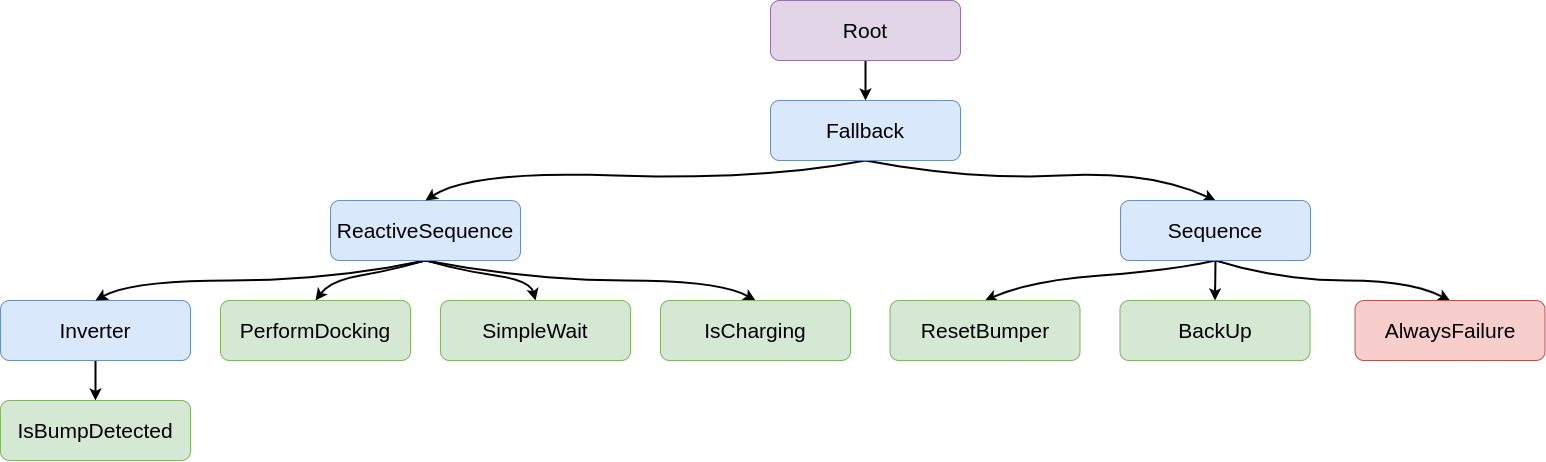

The diagram above was exported from draw.io. Its source (the exported page's mxGraphModel, read from the mxfile embedded in the PNG):
<mxGraphModel dx="3384" dy="1656" grid="1" gridSize="10" guides="1" tooltips="1" connect="1" arrows="1" fold="1" page="1" pageScale="1" pageWidth="1920" pageHeight="1200" math="0" shadow="0">
  <root>
    <mxCell id="0" />
    <mxCell id="1" parent="0" />
    <mxCell id="10" value="" style="edgeStyle=none;html=1;strokeWidth=2;" edge="1" parent="1" source="2" target="5">
      <mxGeometry relative="1" as="geometry" />
    </mxCell>
    <mxCell id="2" value="Root" style="rounded=1;whiteSpace=wrap;html=1;fontSize=21;fillColor=#e1d5e7;strokeColor=#9673a6;" vertex="1" parent="1">
      <mxGeometry x="250" y="160" width="190" height="60" as="geometry" />
    </mxCell>
    <mxCell id="13" value="" style="edgeStyle=none;html=1;strokeWidth=2;" edge="1" parent="1" source="3" target="6">
      <mxGeometry relative="1" as="geometry" />
    </mxCell>
    <mxCell id="3" value="Inverter" style="rounded=1;whiteSpace=wrap;html=1;fontSize=21;fillColor=#dae8fc;strokeColor=#6c8ebf;" vertex="1" parent="1">
      <mxGeometry x="-520" y="460" width="190" height="60" as="geometry" />
    </mxCell>
    <mxCell id="12" style="edgeStyle=none;html=1;entryX=0.5;entryY=0;entryDx=0;entryDy=0;exitX=0.5;exitY=1;exitDx=0;exitDy=0;rounded=0;curved=1;strokeWidth=2;" edge="1" parent="1" source="4" target="3">
      <mxGeometry relative="1" as="geometry">
        <Array as="points">
          <mxPoint x="-190" y="440" />
          <mxPoint x="-390" y="440" />
        </Array>
      </mxGeometry>
    </mxCell>
    <mxCell id="14" style="edgeStyle=none;html=1;exitX=0.5;exitY=1;exitDx=0;exitDy=0;entryX=0.5;entryY=0;entryDx=0;entryDy=0;rounded=0;curved=1;strokeWidth=2;" edge="1" parent="1" source="4" target="9">
      <mxGeometry relative="1" as="geometry">
        <Array as="points">
          <mxPoint x="-130" y="430" />
          <mxPoint x="-190" y="440" />
        </Array>
      </mxGeometry>
    </mxCell>
    <mxCell id="16" style="edgeStyle=none;html=1;exitX=0.5;exitY=1;exitDx=0;exitDy=0;entryX=0.5;entryY=0;entryDx=0;entryDy=0;rounded=0;curved=1;strokeWidth=2;" edge="1" parent="1" source="4" target="8">
      <mxGeometry relative="1" as="geometry">
        <Array as="points">
          <mxPoint x="-60" y="430" />
          <mxPoint x="10" y="440" />
        </Array>
      </mxGeometry>
    </mxCell>
    <mxCell id="17" style="edgeStyle=none;html=1;exitX=0.5;exitY=1;exitDx=0;exitDy=0;entryX=0.5;entryY=0;entryDx=0;entryDy=0;rounded=0;curved=1;strokeWidth=2;" edge="1" parent="1" source="4" target="7">
      <mxGeometry relative="1" as="geometry">
        <Array as="points">
          <mxPoint x="10" y="440" />
          <mxPoint x="200" y="440" />
        </Array>
      </mxGeometry>
    </mxCell>
    <mxCell id="4" value="ReactiveSequence" style="rounded=1;whiteSpace=wrap;html=1;fontSize=21;fillColor=#dae8fc;strokeColor=#6c8ebf;" vertex="1" parent="1">
      <mxGeometry x="-190" y="360" width="190" height="60" as="geometry" />
    </mxCell>
    <mxCell id="11" style="edgeStyle=none;html=1;entryX=0.5;entryY=0;entryDx=0;entryDy=0;exitX=0.5;exitY=1;exitDx=0;exitDy=0;rounded=0;curved=1;strokeWidth=2;" edge="1" parent="1" source="5" target="4">
      <mxGeometry relative="1" as="geometry">
        <mxPoint x="245" y="319.9999999999998" as="sourcePoint" />
        <Array as="points">
          <mxPoint x="240" y="340" />
          <mxPoint x="-50" y="330" />
        </Array>
      </mxGeometry>
    </mxCell>
    <mxCell id="19" style="edgeStyle=none;html=1;exitX=0.5;exitY=1;exitDx=0;exitDy=0;entryX=0.5;entryY=0;entryDx=0;entryDy=0;rounded=0;curved=1;strokeWidth=2;" edge="1" parent="1" source="5" target="18">
      <mxGeometry relative="1" as="geometry">
        <Array as="points">
          <mxPoint x="450" y="340" />
          <mxPoint x="630" y="330" />
        </Array>
      </mxGeometry>
    </mxCell>
    <mxCell id="5" value="Fallback" style="rounded=1;whiteSpace=wrap;html=1;fontSize=21;fillColor=#dae8fc;strokeColor=#6c8ebf;" vertex="1" parent="1">
      <mxGeometry x="250" y="260" width="190" height="60" as="geometry" />
    </mxCell>
    <mxCell id="6" value="IsBumpDetected" style="rounded=1;whiteSpace=wrap;html=1;fontSize=21;fillColor=#d5e8d4;strokeColor=#82b366;" vertex="1" parent="1">
      <mxGeometry x="-520" y="560" width="190" height="60" as="geometry" />
    </mxCell>
    <mxCell id="7" value="IsCharging" style="rounded=1;whiteSpace=wrap;html=1;fontSize=21;fillColor=#d5e8d4;strokeColor=#82b366;" vertex="1" parent="1">
      <mxGeometry x="140" y="460" width="190" height="60" as="geometry" />
    </mxCell>
    <mxCell id="8" value="SimpleWait" style="rounded=1;whiteSpace=wrap;html=1;fontSize=21;fillColor=#d5e8d4;strokeColor=#82b366;" vertex="1" parent="1">
      <mxGeometry x="-80" y="460" width="190" height="60" as="geometry" />
    </mxCell>
    <mxCell id="9" value="PerformDocking" style="rounded=1;whiteSpace=wrap;html=1;fontSize=21;fillColor=#d5e8d4;strokeColor=#82b366;" vertex="1" parent="1">
      <mxGeometry x="-300" y="460" width="190" height="60" as="geometry" />
    </mxCell>
    <mxCell id="23" style="edgeStyle=none;html=1;exitX=0.5;exitY=1;exitDx=0;exitDy=0;entryX=0.5;entryY=0;entryDx=0;entryDy=0;rounded=0;curved=1;strokeWidth=2;" edge="1" parent="1" source="18" target="21">
      <mxGeometry relative="1" as="geometry">
        <Array as="points">
          <mxPoint x="650" y="430" />
          <mxPoint x="510" y="440" />
        </Array>
      </mxGeometry>
    </mxCell>
    <mxCell id="24" style="edgeStyle=none;html=1;exitX=0.5;exitY=1;exitDx=0;exitDy=0;entryX=0.5;entryY=0;entryDx=0;entryDy=0;rounded=0;curved=1;strokeWidth=2;" edge="1" parent="1" source="18" target="20">
      <mxGeometry relative="1" as="geometry" />
    </mxCell>
    <mxCell id="25" style="edgeStyle=none;html=1;exitX=0.5;exitY=1;exitDx=0;exitDy=0;entryX=0.5;entryY=0;entryDx=0;entryDy=0;rounded=0;curved=1;strokeWidth=2;" edge="1" parent="1" source="18" target="22">
      <mxGeometry relative="1" as="geometry">
        <Array as="points">
          <mxPoint x="760" y="440" />
          <mxPoint x="890" y="440" />
        </Array>
      </mxGeometry>
    </mxCell>
    <mxCell id="18" value="Sequence" style="rounded=1;whiteSpace=wrap;html=1;fontSize=21;fillColor=#dae8fc;strokeColor=#6c8ebf;" vertex="1" parent="1">
      <mxGeometry x="600" y="360" width="190" height="60" as="geometry" />
    </mxCell>
    <mxCell id="20" value="BackUp" style="rounded=1;whiteSpace=wrap;html=1;fontSize=21;fillColor=#d5e8d4;strokeColor=#82b366;" vertex="1" parent="1">
      <mxGeometry x="599.5" y="460" width="190" height="60" as="geometry" />
    </mxCell>
    <mxCell id="21" value="ResetBumper" style="rounded=1;whiteSpace=wrap;html=1;fontSize=21;fillColor=#d5e8d4;strokeColor=#82b366;" vertex="1" parent="1">
      <mxGeometry x="369.5" y="460" width="190" height="60" as="geometry" />
    </mxCell>
    <mxCell id="22" value="AlwaysFailure" style="rounded=1;whiteSpace=wrap;html=1;fontSize=21;fillColor=#f8cecc;strokeColor=#b85450;" vertex="1" parent="1">
      <mxGeometry x="834.5" y="460" width="190" height="60" as="geometry" />
    </mxCell>
  </root>
</mxGraphModel>